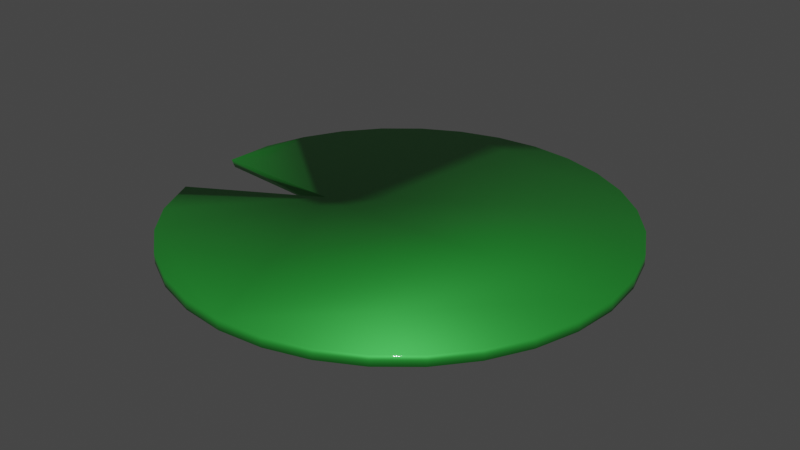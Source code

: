 # Source: Lilypad.blend  (saved by Blender 3.2.14; exported with 4.5.12 LTS)
import bpy
from mathutils import Matrix  # noqa: F401  (used for matrix-valued properties, if any)

bpy.ops.wm.read_factory_settings(use_empty=True)
scene = bpy.context.scene
scene.name = 'Scene'

# ---- collections
col_collection = bpy.data.collections.new('Collection'); scene.collection.children.link(col_collection)

# ---- materials (node trees are filled in below, after node groups)
mat_material_001 = bpy.data.materials.new('Material.001')
mat_material_001.use_transparent_shadow = False
mat_material_002 = bpy.data.materials.new('Material.002')
mat_material_002.use_transparent_shadow = False

# ---- material node trees
mat_material_001.use_nodes = True; mat_material_001.node_tree.nodes.clear()
_N = mat_material_001.node_tree.nodes; _L = mat_material_001.node_tree.links
n0 = _N.new('ShaderNodeBsdfPrincipled'); n0.name = 'Principled BSDF'; n0.location = (10, 300)
n0.distribution = 'GGX'
n0.subsurface_method = 'RANDOM_WALK_SKIN'
n0.inputs[0].default_value = (0.02956, 0.3916, 0.04817, 1.0)
n0.inputs[1].default_value = 0.6275
n0.inputs[2].default_value = 0.5686
n0.inputs[3].default_value = 1.45
n0.inputs[19].default_value = 0.25
n0.inputs[27].default_value = (0.0, 0.0, 0.0, 1.0)
n0.inputs[28].default_value = 1.0
n1 = _N.new('ShaderNodeOutputMaterial'); n1.name = 'Material Output'; n1.location = (300, 300)
_L.new(n0.outputs[0], n1.inputs[0])
n1.is_active_output = True
mat_material_002.use_nodes = True; mat_material_002.node_tree.nodes.clear()
_N = mat_material_002.node_tree.nodes; _L = mat_material_002.node_tree.links
n0 = _N.new('ShaderNodeBsdfPrincipled'); n0.name = 'Principled BSDF'; n0.location = (10, 300)
n0.distribution = 'GGX'
n0.subsurface_method = 'RANDOM_WALK_SKIN'
n0.inputs[1].default_value = 0.3627
n0.inputs[3].default_value = 1.45
n0.inputs[24].default_value = 0.149
n0.inputs[27].default_value = (0.0, 0.0, 0.0, 1.0)
n0.inputs[28].default_value = 1.0
n1 = _N.new('ShaderNodeOutputMaterial'); n1.name = 'Material Output'; n1.location = (300, 300)
_L.new(n0.outputs[0], n1.inputs[0])
n1.is_active_output = True

# ---- world
world_world = bpy.data.worlds.new('World'); scene.world = world_world
world_world.use_nodes = True; world_world.node_tree.nodes.clear()
_N = world_world.node_tree.nodes; _L = world_world.node_tree.links
n0 = _N.new('ShaderNodeOutputWorld'); n0.name = 'World Output'; n0.location = (300, 300)
n1 = _N.new('ShaderNodeBackground'); n1.name = 'Background'; n1.location = (10, 300)
n1.inputs[0].default_value = (0.05088, 0.05088, 0.05088, 1.0)
_L.new(n1.outputs[0], n0.inputs[0])
n0.is_active_output = True
world_world.color = (0.05088, 0.05088, 0.05088)
world_world.use_sun_shadow = False
world_world.sun_shadow_jitter_overblur = 0.0

# ---- meshes
me_cylinder = bpy.data.meshes.new('Cylinder')
me_cylinder.from_pydata([(-2.235e-08, 1.323, -0.03182), (-2.235e-08, 1.323, 0.03111), (0.258, 1.297, -0.03182), (0.258, 1.297, 0.03111), (0.5062, 1.222, -0.03182), (0.5062, 1.222, 0.03111), (0.7348, 1.1, -0.03182), (0.7348, 1.1, 0.03111), (0.9353, 0.9353, -0.03182), (0.9353, 0.9353, 0.03111), (1.1, 0.7348, -0.03182), (1.1, 0.7348, 0.03111), (1.222, 0.5062, -0.03182), (1.222, 0.5062, 0.03111), (1.297, 0.258, -0.03182), (1.297, 0.258, 0.03111), (1.323, -5.262e-08, -0.03182), (1.323, -5.262e-08, 0.03111), (1.297, -0.258, -0.03182), (1.297, -0.258, 0.03111), (1.222, -0.5062, -0.03182), (1.222, -0.5062, 0.03111), (1.1, -0.7348, -0.03182), (1.1, -0.7348, 0.03111), (0.9353, -0.9353, -0.03182), (0.9353, -0.9353, 0.03111), (0.7348, -1.1, -0.03182), (0.7348, -1.1, 0.03111), (0.5062, -1.222, -0.03182), (0.5062, -1.222, 0.03111), (0.258, -1.297, -0.03182), (0.258, -1.297, 0.03111), (-1.378e-07, -1.323, -0.03182), (-1.378e-07, -1.323, 0.03111), (-0.258, -1.297, -0.03182), (-0.258, -1.297, 0.03111), (-0.5062, -1.222, -0.03182), (-0.5062, -1.222, 0.03111), (-0.7348, -1.1, -0.03182), (-0.7348, -1.1, 0.03111), (-0.9353, -0.9353, -0.03182), (-0.9353, -0.9353, 0.03111), (-1.1, -0.7348, -0.03182), (-1.1, -0.7348, 0.03111), (-1.222, -0.4993, -0.03182), (-1.231, -0.4652, 0.02981), (-1.323, 2.095e-08, -0.03182), (-1.315, -0.02893, 0.02829), (-1.297, 0.258, -0.03182), (-1.297, 0.258, 0.03111), (-1.222, 0.5062, -0.03182), (-1.222, 0.5062, 0.03111), (-1.1, 0.7348, -0.03182), (-1.1, 0.7348, 0.03111), (-0.9353, 0.9353, -0.03182), (-0.9353, 0.9353, 0.03111), (-0.7348, 1.1, -0.03182), (-0.7348, 1.1, 0.03111), (-0.5062, 1.222, -0.03182), (-0.5062, 1.222, 0.03111), (-0.258, 1.297, -0.03182), (-0.258, 1.297, 0.03111), (-0.504, -0.05055, 0.03111), (-0.5462, -0.05877, -0.03182)], [], [(0, 1, 3, 2), (2, 3, 5, 4), (4, 5, 7, 6), (6, 7, 9, 8), (8, 9, 11, 10), (10, 11, 13, 12), (12, 13, 15, 14), (14, 15, 17, 16), (16, 17, 19, 18), (18, 19, 21, 20), (20, 21, 23, 22), (22, 23, 25, 24), (24, 25, 27, 26), (26, 27, 29, 28), (28, 29, 31, 30), (30, 31, 33, 32), (32, 33, 35, 34), (34, 35, 37, 36), (36, 37, 39, 38), (38, 39, 41, 40), (40, 41, 43, 42), (42, 43, 45, 44), (46, 47, 49, 48), (48, 49, 51, 50), (50, 51, 53, 52), (52, 53, 55, 54), (54, 55, 57, 56), (56, 57, 59, 58), (3, 1, 61, 59, 57, 55, 53, 51, 49, 47, 62, 45, 43, 41, 39, 37, 35, 33, 31, 29, 27, 25, 23, 21, 19, 17, 15, 13, 11, 9, 7, 5), (58, 59, 61, 60), (60, 61, 1, 0), (0, 2, 4, 6, 8, 10, 12, 14, 16, 18, 20, 22, 24, 26, 28, 30, 32, 34, 36, 38, 40, 42, 44, 63, 46, 48, 50, 52, 54, 56, 58, 60), (44, 45, 62, 63), (63, 62, 47, 46)])
me_cylinder.polygons.foreach_set('use_smooth', [True] * 34)
_uv = me_cylinder.uv_layers.new(name='UVMap')
_uv.uv.foreach_set('vector', [1.0, 0.5, 1.0, 1.0, 0.9688, 1.0, 0.9688, 0.5, 0.9688, 0.5, 0.9688, 1.0, 0.9375, 1.0, 0.9375, 0.5, 0.9375, 0.5, 0.9375, 1.0, 0.9062, 1.0, 0.9062, 0.5, 0.9062, 0.5, 0.9062, 1.0, 0.875, 1.0, 0.875, 0.5, 0.875, 0.5, 0.875, 1.0, 0.8438, 1.0, 0.8438, 0.5, 0.8438, 0.5, 0.8438, 1.0, 0.8125, 1.0, 0.8125, 0.5, 0.8125, 0.5, 0.8125, 1.0, 0.7812, 1.0, 0.7812, 0.5, 0.7812, 0.5, 0.7812, 1.0, 0.75, 1.0, 0.75, 0.5, 0.75, 0.5, 0.75, 1.0, 0.7188, 1.0, 0.7188, 0.5, 0.7188, 0.5, 0.7188, 1.0, 0.6875, 1.0, 0.6875, 0.5, 0.6875, 0.5, 0.6875, 1.0, 0.6562, 1.0, 0.6562, 0.5, 0.6562, 0.5, 0.6562, 1.0, 0.625, 1.0, 0.625, 0.5, 0.625, 0.5, 0.625, 1.0, 0.5938, 1.0, 0.5938, 0.5, 0.5938, 0.5, 0.5938, 1.0, 0.5625, 1.0, 0.5625, 0.5, 0.5625, 0.5, 0.5625, 1.0, 0.5312, 1.0, 0.5312, 0.5, 0.5312, 0.5, 0.5312, 1.0, 0.5, 1.0, 0.5, 0.5, 0.5, 0.5, 0.5, 1.0, 0.4688, 1.0, 0.4688, 0.5, 0.4688, 0.5, 0.4688, 1.0, 0.4375, 1.0, 0.4375, 0.5, 0.4375, 0.5, 0.4375, 1.0, 0.4062, 1.0, 0.4062, 0.5, 0.4062, 0.5, 0.4062, 1.0, 0.375, 1.0, 0.375, 0.5, 0.375, 0.5, 0.375, 1.0, 0.3438, 1.0, 0.3438, 0.5, 0.3438, 0.5, 0.3438, 1.0, 0.3125, 1.0, 0.3125, 0.5, 0.25, 0.5, 0.25, 1.0, 0.2188, 1.0, 0.2188, 0.5, 0.2188, 0.5, 0.2188, 1.0, 0.1875, 1.0, 0.1875, 0.5, 0.1875, 0.5, 0.1875, 1.0, 0.1562, 1.0, 0.1562, 0.5, 0.1562, 0.5, 0.1562, 1.0, 0.125, 1.0, 0.125, 0.5, 0.125, 0.5, 0.125, 1.0, 0.09375, 1.0, 0.09375, 0.5, 0.09375, 0.5, 0.09375, 1.0, 0.0625, 1.0, 0.0625, 0.5, 0.2968, 0.4854, 0.25, 0.49, 0.2032, 0.4854, 0.1582, 0.4717, 0.1167, 0.4496, 0.08029, 0.4197, 0.05045, 0.3833, 0.02827, 0.3418, 0.01461, 0.2968, 0.01, 0.25, 0.1653, 0.2408, 0.02827, 0.1582, 0.05045, 0.1167, 0.08029, 0.08029, 0.1167, 0.05045, 0.1582, 0.02827, 0.2032, 0.01461, 0.25, 0.01, 0.2968, 0.01461, 0.3418, 0.02827, 0.3833, 0.05045, 0.4197, 0.08029, 0.4496, 0.1167, 0.4717, 0.1582, 0.4854, 0.2032, 0.49, 0.25, 0.4854, 0.2968, 0.4717, 0.3418, 0.4496, 0.3833, 0.4197, 0.4197, 0.3833, 0.4496, 0.3418, 0.4717, 0.0625, 0.5, 0.0625, 1.0, 0.03125, 1.0, 0.03125, 0.5, 0.03125, 0.5, 0.03125, 1.0, 0.0, 1.0, 0.0, 0.5, 0.75, 0.49, 0.7968, 0.4854, 0.8418, 0.4717, 0.8833, 0.4496, 0.9197, 0.4197, 0.9496, 0.3833, 0.9717, 0.3418, 0.9854, 0.2968, 0.99, 0.25, 0.9854, 0.2032, 0.9717, 0.1582, 0.9496, 0.1167, 0.9197, 0.08029, 0.8833, 0.05045, 0.8418, 0.02827, 0.7968, 0.01461, 0.75, 0.01, 0.7032, 0.01461, 0.6582, 0.02827, 0.6167, 0.05045, 0.5803, 0.08029, 0.5504, 0.1167, 0.5283, 0.1582, 0.6186, 0.2466, 0.51, 0.25, 0.5146, 0.2968, 0.5283, 0.3418, 0.5504, 0.3833, 0.5803, 0.4197, 0.6167, 0.4496, 0.6582, 0.4717, 0.7032, 0.4854, 0.5283, 0.1582, 0.02827, 0.1582, 0.1653, 0.2408, 0.6186, 0.2466, 0.6186, 0.2466, 0.1653, 0.2408, 0.25, 1.0, 0.51, 0.25])
me_cylinder.materials.append(mat_material_001)
me_cylinder.materials.append(mat_material_002)
me_cylinder.update()

# ---- objects
ob_cylinder = bpy.data.objects.new('Cylinder', me_cylinder)

# ---- transforms, parenting, visibility, modifiers, constraints
ob_cylinder.location = (0.0, 0.0, 0.9099)

# ---- collection membership
col_collection.objects.link(ob_cylinder)

# ---- scene / render settings (as saved in the file)
scene.frame_start = 1; scene.frame_end = 250; scene.frame_set(1)
scene.render.engine = 'BLENDER_EEVEE_NEXT'
scene.cycles.sampling_pattern = 'TABULATED_SOBOL'
scene.cycles.use_light_tree = False
scene.view_settings.view_transform = 'Filmic'
bpy.context.view_layer.update()

# ---- added for rendering (the .blend has no active camera and no usable light): camera, sun
cam_auto = bpy.data.cameras.new('AutoCamera')
cam_auto.lens = 50.0
cam_auto.sensor_width = 36.0
cam_auto.clip_end = 1000.0
ob_auto_camera = bpy.data.objects.new('AutoCamera', cam_auto)
scene.collection.objects.link(ob_auto_camera)
ob_auto_camera.location = (3.46179, -4.15414, 3.67896)
ob_auto_camera.rotation_euler = (1.09748, -7.21219e-08, 0.694738)
scene.camera = ob_auto_camera
light_auto_sun = bpy.data.lights.new('AutoSun', 'SUN')
light_auto_sun.energy = 3.0
light_auto_sun.angle = 0.0523599
ob_auto_sun = bpy.data.objects.new('AutoSun', light_auto_sun)
scene.collection.objects.link(ob_auto_sun)
ob_auto_sun.rotation_euler = (0.872665, 0.174533, 0.523599)
bpy.context.view_layer.update()
